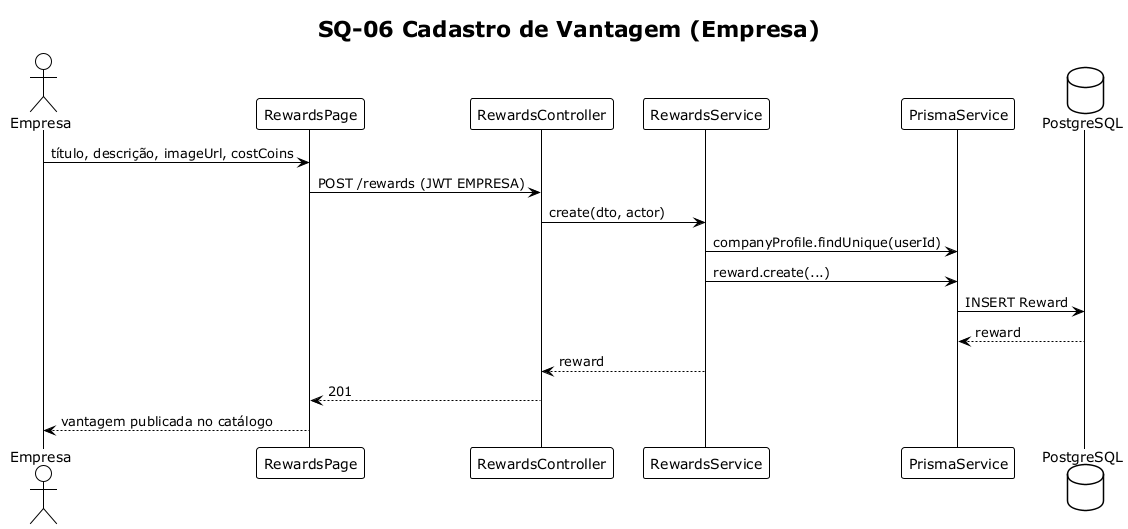

The diagram above was rendered by PlantUML. Its source (embedded in the PNG):
@startuml SQ06_CadastroVantagem
!theme plain
title SQ-06 Cadastro de Vantagem (Empresa)
skinparam responseMessageBelowArrow true

actor Empresa
participant "RewardsPage" as UI
participant "RewardsController" as C
participant "RewardsService" as S
participant "PrismaService" as P
database PostgreSQL as DB

Empresa -> UI: título, descrição, imageUrl, costCoins
UI -> C: POST /rewards (JWT EMPRESA)
C -> S: create(dto, actor)
S -> P: companyProfile.findUnique(userId)
S -> P: reward.create(...)
P -> DB: INSERT Reward
DB --> P: reward
S --> C: reward
C --> UI: 201
UI --> Empresa: vantagem publicada no catálogo
@enduml